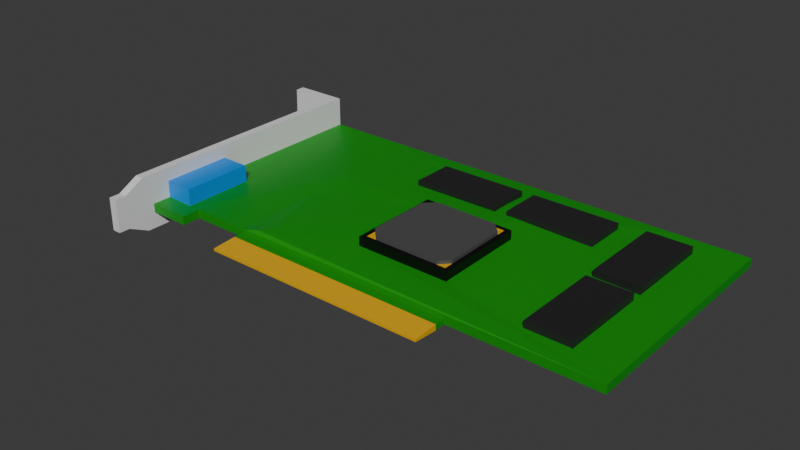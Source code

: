 # Source: deforce4_mx_420.blend  (saved by Blender 4.3.34; exported with 4.5.12 LTS)
import bpy
from mathutils import Matrix  # noqa: F401  (used for matrix-valued properties, if any)

bpy.ops.wm.read_factory_settings(use_empty=True)
scene = bpy.context.scene
scene.name = 'Scene'

# ---- collections
col_collection = bpy.data.collections.new('Collection'); scene.collection.children.link(col_collection)

# ---- materials (node trees are filled in below, after node groups)
mat_material = bpy.data.materials.new('Material')
mat_material_001 = bpy.data.materials.new('Material.001')
mat_material_002 = bpy.data.materials.new('Material.002')
mat_material_013 = bpy.data.materials.new('Material.013')
mat_material_014 = bpy.data.materials.new('Material.014')
mat_material_003 = bpy.data.materials.new('Material.003')
mat_material_006 = bpy.data.materials.new('Material.006')
mat_material_007 = bpy.data.materials.new('Material.007')
mat_material_008 = bpy.data.materials.new('Material.008')
mat_material_009 = bpy.data.materials.new('Material.009')
mat_material_010 = bpy.data.materials.new('Material.010')
mat_material_011 = bpy.data.materials.new('Material.011')

# ---- material node trees
mat_material.use_nodes = True; mat_material.node_tree.nodes.clear()
_N = mat_material.node_tree.nodes; _L = mat_material.node_tree.links
n0 = _N.new('ShaderNodeBsdfPrincipled'); n0.name = 'Principled BSDF'; n0.location = (10, 300)
n0.inputs[0].default_value = (0.0, 0.2842, 0.004026, 1.0)
n1 = _N.new('ShaderNodeOutputMaterial'); n1.name = 'Material Output'; n1.location = (300, 300)
_L.new(n0.outputs[0], n1.inputs[0])
n1.is_active_output = True
mat_material_001.use_nodes = True; mat_material_001.node_tree.nodes.clear()
_N = mat_material_001.node_tree.nodes; _L = mat_material_001.node_tree.links
n0 = _N.new('ShaderNodeBsdfPrincipled'); n0.name = 'Principled BSDF'; n0.location = (10, 300)
n1 = _N.new('ShaderNodeOutputMaterial'); n1.name = 'Material Output'; n1.location = (300, 300)
_L.new(n0.outputs[0], n1.inputs[0])
n1.is_active_output = True
mat_material_002.use_nodes = True; mat_material_002.node_tree.nodes.clear()
_N = mat_material_002.node_tree.nodes; _L = mat_material_002.node_tree.links
n0 = _N.new('ShaderNodeBsdfPrincipled'); n0.name = 'Principled BSDF'; n0.location = (10, 300)
n0.inputs[0].default_value = (0.8004, 0.4288, 0.0, 1.0)
n1 = _N.new('ShaderNodeOutputMaterial'); n1.name = 'Material Output'; n1.location = (300, 300)
_L.new(n0.outputs[0], n1.inputs[0])
n1.is_active_output = True
mat_material_013.use_nodes = True; mat_material_013.node_tree.nodes.clear()
_N = mat_material_013.node_tree.nodes; _L = mat_material_013.node_tree.links
n0 = _N.new('ShaderNodeBsdfPrincipled'); n0.name = 'Principled BSDF'; n0.location = (10, 300)
n1 = _N.new('ShaderNodeOutputMaterial'); n1.name = 'Material Output'; n1.location = (300, 300)
_L.new(n0.outputs[0], n1.inputs[0])
n1.is_active_output = True
mat_material_014.use_nodes = True; mat_material_014.node_tree.nodes.clear()
_N = mat_material_014.node_tree.nodes; _L = mat_material_014.node_tree.links
n0 = _N.new('ShaderNodeBsdfPrincipled'); n0.name = 'Principled BSDF'; n0.location = (10, 300)
n0.inputs[0].default_value = (0.0, 0.0, 0.0, 1.0)
n1 = _N.new('ShaderNodeOutputMaterial'); n1.name = 'Material Output'; n1.location = (300, 300)
_L.new(n0.outputs[0], n1.inputs[0])
n1.is_active_output = True
mat_material_003.use_nodes = True; mat_material_003.node_tree.nodes.clear()
_N = mat_material_003.node_tree.nodes; _L = mat_material_003.node_tree.links
n0 = _N.new('ShaderNodeBsdfPrincipled'); n0.name = 'Principled BSDF'; n0.location = (10, 300)
n0.inputs[0].default_value = (0.8004, 0.5633, 0.3197, 1.0)
n1 = _N.new('ShaderNodeOutputMaterial'); n1.name = 'Material Output'; n1.location = (300, 300)
_L.new(n0.outputs[0], n1.inputs[0])
n1.is_active_output = True
mat_material_006.use_nodes = True; mat_material_006.node_tree.nodes.clear()
_N = mat_material_006.node_tree.nodes; _L = mat_material_006.node_tree.links
n0 = _N.new('ShaderNodeBsdfPrincipled'); n0.name = 'Principled BSDF'; n0.location = (10, 300)
n0.inputs[0].default_value = (0.0, 0.2587, 0.8004, 1.0)
n1 = _N.new('ShaderNodeOutputMaterial'); n1.name = 'Material Output'; n1.location = (300, 300)
_L.new(n0.outputs[0], n1.inputs[0])
n1.is_active_output = True
mat_material_007.use_nodes = True; mat_material_007.node_tree.nodes.clear()
_N = mat_material_007.node_tree.nodes; _L = mat_material_007.node_tree.links
n0 = _N.new('ShaderNodeBsdfPrincipled'); n0.name = 'Principled BSDF'; n0.location = (10, 300)
n0.inputs[0].default_value = (0.07513, 0.07513, 0.07513, 1.0)
n1 = _N.new('ShaderNodeOutputMaterial'); n1.name = 'Material Output'; n1.location = (300, 300)
_L.new(n0.outputs[0], n1.inputs[0])
n1.is_active_output = True
mat_material_008.use_nodes = True; mat_material_008.node_tree.nodes.clear()
_N = mat_material_008.node_tree.nodes; _L = mat_material_008.node_tree.links
n0 = _N.new('ShaderNodeBsdfPrincipled'); n0.name = 'Principled BSDF'; n0.location = (10, 300)
n0.inputs[0].default_value = (0.01723, 0.01723, 0.01723, 1.0)
n1 = _N.new('ShaderNodeOutputMaterial'); n1.name = 'Material Output'; n1.location = (300, 300)
_L.new(n0.outputs[0], n1.inputs[0])
n1.is_active_output = True
mat_material_009.use_nodes = True; mat_material_009.node_tree.nodes.clear()
_N = mat_material_009.node_tree.nodes; _L = mat_material_009.node_tree.links
n0 = _N.new('ShaderNodeBsdfPrincipled'); n0.name = 'Principled BSDF'; n0.location = (10, 300)
n0.inputs[0].default_value = (0.01723, 0.01723, 0.01723, 1.0)
n1 = _N.new('ShaderNodeOutputMaterial'); n1.name = 'Material Output'; n1.location = (300, 300)
_L.new(n0.outputs[0], n1.inputs[0])
n1.is_active_output = True
mat_material_010.use_nodes = True; mat_material_010.node_tree.nodes.clear()
_N = mat_material_010.node_tree.nodes; _L = mat_material_010.node_tree.links
n0 = _N.new('ShaderNodeBsdfPrincipled'); n0.name = 'Principled BSDF'; n0.location = (10, 300)
n0.inputs[0].default_value = (0.01723, 0.01723, 0.01723, 1.0)
n1 = _N.new('ShaderNodeOutputMaterial'); n1.name = 'Material Output'; n1.location = (300, 300)
_L.new(n0.outputs[0], n1.inputs[0])
n1.is_active_output = True
mat_material_011.use_nodes = True; mat_material_011.node_tree.nodes.clear()
_N = mat_material_011.node_tree.nodes; _L = mat_material_011.node_tree.links
n0 = _N.new('ShaderNodeBsdfPrincipled'); n0.name = 'Principled BSDF'; n0.location = (10, 300)
n0.inputs[0].default_value = (0.01723, 0.01723, 0.01723, 1.0)
n1 = _N.new('ShaderNodeOutputMaterial'); n1.name = 'Material Output'; n1.location = (300, 300)
_L.new(n0.outputs[0], n1.inputs[0])
n1.is_active_output = True

# ---- world
world_world = bpy.data.worlds.new('World'); scene.world = world_world
world_world.use_nodes = True; world_world.node_tree.nodes.clear()
_N = world_world.node_tree.nodes; _L = world_world.node_tree.links
n0 = _N.new('ShaderNodeOutputWorld'); n0.name = 'World Output'; n0.location = (300, 300)
n1 = _N.new('ShaderNodeBackground'); n1.name = 'Background'; n1.location = (10, 300)
n1.inputs[0].default_value = (0.05088, 0.05088, 0.05088, 1.0)
_L.new(n1.outputs[0], n0.inputs[0])
n0.is_active_output = True
world_world.color = (0.05088, 0.05088, 0.05088)
world_world.sun_shadow_jitter_overblur = 0.0

# ---- meshes
me_plane_001 = bpy.data.meshes.new('Plane.001')
me_plane_001.from_pydata([(-0.4758, -0.3104, 0.0), (0.1063, -0.3104, 0.0), (-0.4758, -0.3389, 0.0143), (0.1063, -0.3389, 0.0143), (-0.4758, 0.3038, 0.0), (0.2982, 0.3038, 0.0), (0.4772, -0.3104, 0.0), (0.4772, 0.3038, 0.0), (-0.6321, -0.3567, 0.0), (-0.6857, 0.3038, 0.0), (-0.4758, 0.3038, 0.0143), (-0.4758, -0.3104, 0.0143), (0.1063, -0.3104, 0.0143), (0.2982, 0.3038, 0.0143), (0.1063, -0.3389, 0.0), (-0.4758, -0.3389, 0.0), (0.4772, -0.3104, 0.0143), (0.4772, 0.3038, 0.0143), (-0.6857, 0.3038, 0.0143), (-0.6321, -0.3567, 0.0143), (-0.4758, 0.3038, 0.02229), (-0.4758, -0.3104, 0.02229), (0.2982, 0.3038, 0.02229), (0.4772, -0.3104, 0.02229), (0.4772, 0.3038, 0.02229), (-0.6857, 0.3038, 0.02229), (-0.6321, -0.3567, 0.02229), (-0.7622, 0.3038, 0.0), (-0.7622, -0.3476, 0.0), (-0.7622, 0.3038, 0.0143), (-0.7622, -0.3476, 0.0143), (-0.7622, 0.3038, 0.02229), (-0.7622, -0.3476, 0.02229), (-0.7393, -0.3567, 0.0), (-0.7393, 0.3038, 0.0), (-0.7393, 0.3038, 0.02229), (-0.7393, -0.3567, 0.02229), (-0.7393, -0.3567, 0.0143), (-0.7393, 0.3038, 0.0143), (-0.7622, 0.3038, 0.09895), (-0.7622, -0.3476, 0.09895), (-0.7393, 0.3038, 0.09895), (-0.7393, -0.3104, 0.09895), (-0.7622, 0.3038, -0.04123), (-0.7622, -0.3476, -0.04123), (-0.7393, -0.3104, -0.04123), (-0.7393, 0.3038, -0.04123), (-0.4758, -0.2857, 0.0), (0.2982, -0.2857, 0.0), (0.4772, -0.2857, 0.0), (-0.6857, -0.2857, 0.0), (0.4772, -0.2857, 0.0143), (-0.7622, -0.3229, 0.0), (-0.4758, 0.04439, 0.03012), (0.4772, -0.2857, 0.02229), (-0.6632, -0.3219, 0.02229), (-0.7622, -0.3229, 0.02229), (-0.7393, -0.2857, 0.0), (-0.7393, -0.3219, 0.02229), (-0.7622, -0.3229, 0.09895), (-0.7393, -0.2857, 0.09895), (-0.7622, -0.3229, -0.04123), (-0.7393, -0.2857, -0.04123), (0.1063, -0.4021, 0.01026), (-0.4758, -0.4021, 0.01026), (0.1063, -0.4021, 0.004043), (-0.4758, -0.4021, 0.004043), (0.2982, 0.2614, 0.0), (0.4772, 0.2614, 0.0), (0.4772, 0.2614, 0.0143), (0.4772, 0.2614, 0.02229), (-0.7393, 0.2614, 0.0), (-0.7393, 0.2614, -0.04123), (-0.4758, 0.2614, 0.0), (-0.6857, 0.2614, 0.0), (-0.7622, 0.2786, 0.0), (-0.6632, -0.1256, 0.02229), (-0.7622, 0.2786, 0.02229), (-0.7393, -0.1256, 0.02229), (-0.7622, 0.2786, 0.09895), (-0.7393, 0.2614, 0.09895), (-0.7622, 0.2786, -0.04123), (-0.01094, 0.09082, 0.03076), (0.3765, 0.003291, 0.1051), (-0.2084, -0.04306, 0.03163), (-0.2094, 0.03029, 0.03163), (-0.4362, -0.3035, 0.03076), (-0.2089, -0.1458, 0.03163), (-0.02497, 0.1513, 0.03076), (-0.4186, -0.2668, 0.03076), (-0.1373, 0.03029, 0.03163), (-0.4758, -0.06987, 0.02833), (-0.4758, -0.3104, 0.0143), (-0.7622, -0.4342, -0.01461), (-0.7622, -0.4524, 0.03998), (-0.7622, -0.4342, 0.07048), (-0.7393, -0.4342, -0.01461), (-0.7393, -0.4342, 0.07048), (-0.7393, -0.4524, 0.03998), (-0.7622, -0.3815, 0.09895), (-0.7393, -0.3815, 0.09895), (-0.7393, -0.3792, -0.04123), (-0.7622, -0.3792, -0.04123), (-0.8816, 0.3038, 0.0), (-0.8816, 0.3038, 0.0143), (-0.8816, 0.3038, 0.02229), (-0.8802, 0.3038, 0.09895), (-0.8816, 0.3038, -0.04123), (-0.8816, 0.2786, 0.0), (-0.8816, 0.2786, 0.02229), (-0.8802, 0.2786, 0.09895), (-0.8816, 0.2786, -0.04123), (-0.4758, 0.1378, 0.02583), (-0.7622, -0.4623, -0.01461), (-0.7622, -0.4623, 0.03998), (-0.7622, -0.4623, 0.07048), (-0.7393, -0.4623, -0.01461), (-0.7393, -0.4623, 0.07048), (-0.7393, -0.4623, 0.03998), (-0.7622, -0.3833, 0.04705), (-0.7622, -0.3815, -0.007316), (-0.7622, -0.3827, 0.02737), (-0.7393, -0.3815, -0.007316), (-0.7393, -0.3833, 0.04705), (-0.7393, -0.3827, 0.02737), (-0.7393, -0.09961, 0.02229), (-0.6632, -0.1002, 0.02229), (-0.6632, -0.3087, 0.02229), (-0.7393, -0.3074, 0.02229), (-0.6632, -0.1256, 0.06498), (-0.7393, -0.1256, 0.06498), (-0.6632, -0.3087, 0.06498), (-0.7393, -0.3074, 0.06498), (-0.7622, -0.1444, 0.0), (-0.7622, -0.1446, 0.06319), (-0.7622, -0.08806, 0.09895), (-0.7622, -0.08699, -0.04123), (-0.7622, -0.2911, 0.0), (-0.7622, -0.2908, 0.06319), (-0.7622, -0.238, -0.04123), (-0.7622, -0.2362, 0.09895), (-0.7622, -0.2991, 0.0), (-0.7622, -0.3124, 0.09895), (-0.7622, -0.2984, 0.06478), (-0.7622, -0.3166, -0.04123), (-0.7622, -0.307, 0.0), (-0.7622, -0.3059, 0.06478), (-0.7622, -0.3253, -0.04123), (-0.7622, -0.3184, 0.09895), (-0.7464, -0.1446, 0.06319), (-0.7464, -0.1444, 0.0), (-0.7464, -0.2911, 0.0), (-0.7464, -0.2908, 0.06319), (-0.7464, -0.1655, 0.05616), (-0.7464, -0.1739, 0.007038), (-0.7464, -0.2635, 0.007038), (-0.7464, -0.2718, 0.05616), (-0.7824, -0.1655, 0.05616), (-0.7824, -0.1739, 0.007038), (-0.7824, -0.2635, 0.007038), (-0.7824, -0.2718, 0.05616), (0.1106, -0.3104, 0.0), (0.1115, -0.3104, 0.0143), (0.1482, -0.3104, 0.0), (0.1486, -0.3104, 0.0143), (-0.6319, -0.3104, 0.0143), (-0.6319, -0.3104, 0.0), (-0.6319, -0.3104, 0.02229), (0.4021, -0.05288, 0.02229), (0.03121, -0.2092, 0.02637), (0.02996, 0.03029, 0.02872), (-0.2087, -0.2122, 0.03078), (-0.1292, -0.3104, 0.02229), (-0.1292, -0.3104, 0.0143), (-0.2087, -0.1651, 0.05428), (0.03034, 0.03009, 0.05161), (0.02601, 0.03009, 0.05192), (0.0316, -0.2094, 0.04926), (-0.2084, -0.2124, 0.05366), (-0.2091, -0.1649, 0.03139), (-0.1369, 0.03009, 0.05452), (0.02563, 0.03029, 0.02904), (-0.1553, 0.03009, 0.05452), (-0.209, 0.03009, 0.05452), (-0.1557, 0.03029, 0.03163), (-0.208, -0.04326, 0.05452), (-0.2085, -0.146, 0.05452), (-0.1965, -0.1401, 0.0544), (-0.1966, -0.1573, 0.05418), (-0.1969, 0.01838, 0.0544), (-0.1486, 0.01838, 0.0544), (-0.1963, -0.1999, 0.05363), (-0.132, 0.01838, 0.0544), (0.01456, 0.01838, 0.05207), (0.01846, 0.01838, 0.05178), (0.01959, -0.1971, 0.04966), (-0.196, -0.04762, 0.0544), (-0.1966, -0.006888, 0.0544), (-0.1707, 0.01838, 0.0544), (0.0186, -0.006888, 0.05154), (-0.007535, 0.01838, 0.05242), (-0.1707, -0.1995, 0.05316), (-0.1965, -0.1728, 0.05398), (0.01947, -0.1728, 0.0499), (-0.004019, -0.1974, 0.0501), (-0.1963, -0.1402, 0.06328), (-0.1964, -0.1574, 0.06306), (-0.1705, 0.01829, 0.06328), (-0.1484, 0.01829, 0.06328), (-0.1318, 0.01829, 0.06328), (-0.1958, -0.04772, 0.06328), (-0.1964, -0.00698, 0.06328), (-0.1705, -0.00698, 0.06294), (0.01876, -0.00698, 0.06041), (-0.007367, 0.01829, 0.0613), (-0.1705, -0.1729, 0.06216), (-0.1705, -0.1996, 0.06204), (-0.1963, -0.1729, 0.06286), (0.01963, -0.1729, 0.05878), (-0.003851, -0.1975, 0.05898)], [], [(1, 12, 3, 14), (73, 4, 5, 67), (48, 49, 6, 163, 161, 1), (73, 74, 9, 4), (12, 173, 92, 11, 2, 3), (19, 165, 167, 26), (13, 10, 20, 22), (17, 13, 22, 24), (4, 9, 18, 10), (11, 0, 15, 2), (1, 161, 162, 12), (0, 1, 14, 15), (68, 7, 17, 69), (14, 3, 63, 65), (8, 166, 165, 19), (3, 2, 64, 63), (7, 5, 13, 17), (53, 91, 21, 89, 85), (69, 17, 24, 70), (10, 18, 25, 20), (112, 20, 25, 76, 127, 126, 55, 167, 21, 91, 53), (81, 75, 108, 111), (25, 18, 38, 35), (8, 19, 37, 33), (18, 9, 34, 38), (19, 26, 36, 37), (50, 8, 33, 57), (76, 25, 35, 78), (80, 41, 39, 79), (78, 35, 41, 80), (44, 45, 101, 102), (62, 45, 44, 61), (42, 40, 99, 100), (57, 33, 45, 62), (33, 37, 124, 122), (29, 31, 35, 38, 34, 27), (46, 43, 27, 34), (41, 35, 31, 39), (71, 57, 62, 72), (72, 62, 61, 147, 144, 139, 136, 81), (36, 58, 60, 42), (42, 60, 59, 40), (26, 55, 58, 36), (74, 50, 57, 71), (77, 134, 135, 79), (16, 51, 54, 23), (6, 49, 51, 16), (75, 133, 134, 77), (0, 166, 8, 50, 47), (67, 68, 49, 48), (0, 47, 48, 1), (30, 32, 40, 59, 56, 52, 61, 44, 28), (2, 15, 66, 64), (15, 14, 65, 66), (66, 65, 63, 64), (4, 10, 13, 5), (5, 7, 68, 67), (77, 79, 110, 109), (27, 43, 107, 103), (9, 74, 71, 34), (46, 72, 81, 43), (34, 71, 72, 46), (58, 125, 128, 78, 80, 60), (60, 80, 79, 135, 140, 142, 148, 59), (52, 145, 147, 61), (51, 69, 70, 54), (49, 68, 69, 51), (47, 50, 74, 73), (47, 73, 67, 48), (84, 85, 89, 86, 87), (85, 184, 90, 82, 88, 20, 112, 53), (95, 97, 100, 99), (96, 93, 102, 101), (97, 95, 115, 117), (36, 42, 100, 123), (45, 33, 122, 101), (37, 36, 123, 124), (108, 103, 107, 111), (103, 108, 109, 105, 104), (105, 109, 110, 106), (31, 29, 104, 105), (29, 27, 103, 104), (79, 39, 106, 110), (75, 77, 109, 108), (43, 81, 111, 107), (39, 31, 105, 106), (118, 117, 115, 114, 113, 116), (95, 94, 114, 115), (96, 98, 118, 116), (93, 96, 116, 113), (94, 93, 113, 114), (98, 97, 117, 118), (120, 102, 93), (99, 119, 95), (121, 120, 93, 94), (119, 121, 94, 95), (124, 123, 97, 98), (101, 122, 96), (122, 124, 98, 96), (123, 100, 97), (55, 126, 127, 128, 125, 58), (127, 76, 129, 131), (132, 131, 129, 130), (78, 128, 132, 130), (76, 78, 130, 129), (128, 127, 131, 132), (135, 134, 138, 140), (136, 133, 75, 81), (139, 137, 133, 136), (140, 138, 143, 142), (144, 141, 137, 139), (142, 143, 146, 148), (137, 138, 152, 151), (147, 145, 141, 144), (148, 146, 56, 59), (146, 145, 52, 56), (149, 150, 154, 153), (138, 134, 149, 152), (134, 133, 150, 149), (133, 137, 151, 150), (154, 155, 159, 158), (155, 156, 160, 159), (151, 152, 156, 155), (150, 151, 155, 154), (152, 149, 153, 156), (157, 158, 159, 160), (156, 153, 157, 160), (153, 154, 158, 157), (164, 163, 6, 16), (161, 163, 164, 162), (28, 44, 102, 120, 121, 119, 99, 40, 32, 30), (70, 24, 22, 168, 23, 54), (11, 92, 173, 172, 21), (167, 165, 11, 21), (165, 166, 0, 11), (167, 55, 26), (170, 181, 176, 175), (90, 181, 170, 82), (170, 169, 23, 168), (172, 173, 12, 162, 164, 16, 23), (171, 179, 87, 86), (84, 87, 186, 185), (87, 179, 174, 186), (176, 180, 192, 200, 193), (184, 85, 183, 182), (179, 171, 178, 174), (90, 184, 182, 180), (85, 84, 185, 183), (171, 169, 177, 178), (181, 90, 180, 176), (169, 170, 175, 177), (82, 170, 168, 22, 88), (20, 88, 22), (21, 172, 23, 169, 171, 86, 89), (141, 145, 146, 143, 138, 137), (204, 203, 218, 219), (183, 185, 196, 197, 189), (178, 177, 195, 204, 201, 191), (182, 183, 189, 198, 190), (177, 175, 194, 199, 203, 195), (180, 182, 190, 192), (174, 178, 191, 202, 188), (185, 186, 187, 196), (175, 176, 193, 194), (186, 174, 188, 187), (205, 206, 217, 215, 212, 211, 210), (197, 198, 189), (192, 190, 208, 209), (200, 199, 194, 193), (201, 204, 219, 216), (187, 188, 206, 205), (201, 202, 191), (198, 197, 211, 207), (203, 204, 195), (197, 196, 210, 211), (211, 212, 207), (212, 215, 218, 213), (207, 212, 213, 214, 209, 208), (215, 217, 216), (219, 218, 215, 216), (190, 198, 207, 208), (188, 202, 217, 206), (196, 187, 205, 210), (202, 201, 216, 217), (200, 192, 209, 214), (199, 200, 214, 213), (203, 199, 213, 218)])
me_plane_001.polygons.foreach_set('material_index', [0, 0, 0, 0, 0, 0, 0, 0, 0, 0, 0, 0, 0, 2, 0, 2, 0, 0, 0, 0, 0, 1, 0, 0, 0, 0, 0, 0, 1, 1, 1, 1, 1, 1, 1, 1, 1, 1, 1, 1, 1, 1, 0, 0, 1, 0, 0, 1, 0, 0, 0, 1, 2, 2, 2, 0, 0, 1, 1, 0, 1, 1, 1, 1, 1, 0, 0, 0, 0, 0, 0, 1, 1, 1, 1, 1, 1, 1, 1, 1, 1, 1, 1, 1, 1, 1, 1, 1, 1, 1, 1, 1, 1, 1, 1, 1, 1, 1, 1, 1, 0, 6, 6, 1, 6, 6, 1, 1, 1, 1, 1, 1, 1, 1, 1, 1, 4, 1, 1, 1, 3, 3, 4, 4, 4, 6, 3, 3, 0, 0, 1, 0, 0, 0, 0, 0, 4, 0, 0, 0, 0, 4, 4, 4, 4, 4, 4, 4, 4, 4, 4, 0, 0, 0, 1, 7, 4, 4, 4, 4, 4, 4, 4, 4, 4, 7, 2, 7, 2, 7, 7, 2, 7, 2, 7, 7, 7, 7, 7, 7, 7, 7, 7, 7, 7, 7, 7])
_uv = me_plane_001.uv_layers.new(name='UVMap')
_uv.uv.foreach_set('vector', [1.0, 0.0, 1.0, 0.0, 1.0, 0.0, 1.0, 0.0, 0.0, 0.7247, 0.0, 0.7775, 1.0, 0.7775, 1.0, 0.7247, 1.0, 0.04323, 1.0, 0.04323, 1.0, 0.0, 1.0, 0.0, 1.0, 0.0, 1.0, 0.0, 0.0, 0.7247, 0.0, 0.7247, 0.0, 0.7775, 0.0, 0.7775, 1.0, 0.0, 0.6457, 0.0, 0.0, 0.0, 0.0, 0.0, 0.0, 0.0, 1.0, 0.0, 0.0, 0.0, 0.0, 0.0, 0.0, 0.0, 0.0, 0.0, 1.0, 0.7775, 0.0, 0.7775, 0.0, 0.7775, 1.0, 0.7775, 1.0, 0.7775, 1.0, 0.7775, 1.0, 0.7775, 1.0, 0.7775, 0.0, 0.7775, 0.0, 0.7775, 0.0, 0.7775, 0.0, 0.7775, 0.0, 0.0, 0.0, 0.0, 0.0, 0.0, 0.0, 0.0, 1.0, 0.0, 1.0, 0.0, 1.0, 0.0, 1.0, 0.0, 0.0, 0.0, 1.0, 0.0, 1.0, 0.0, 0.0, 0.0, 1.0, 0.7247, 1.0, 0.7775, 1.0, 0.7775, 1.0, 0.7247, 1.0, 0.0, 1.0, 0.0, 1.0, 0.0, 1.0, 0.0, 0.0, 0.0, 0.0, 0.0, 0.0, 0.0, 0.0, 0.0, 1.0, 0.0, 0.0, 0.0, 0.0, 0.0, 1.0, 0.0, 1.0, 0.7775, 1.0, 0.7775, 1.0, 0.7775, 1.0, 0.7775, 0.07066, 0.3548, 0.05583, 0.1781, 0.0, 0.0, 0.1488, 0.1539, 0.1488, 0.3167, 1.0, 0.7247, 1.0, 0.7775, 1.0, 0.7775, 1.0, 0.7247, 0.0, 0.7775, 0.0, 0.7775, 0.0, 0.7775, 0.0, 0.7775, 0.05466, 0.5292, 0.0, 0.7775, 0.0, 0.7775, 0.0, 0.7247, 0.0, 0.4967, 0.0, 0.2466, 0.0, 0.04323, 0.0, 0.0, 0.0, 0.0, 0.05583, 0.1781, 0.07066, 0.3548, 0.0, 0.7247, 0.0, 0.7247, 0.0, 0.7247, 0.0, 0.7247, 0.0, 0.7775, 0.0, 0.7775, 0.0, 0.7775, 0.0, 0.7775, 0.0, 0.0, 0.0, 0.0, 0.0, 0.0, 0.0, 0.0, 0.0, 0.7775, 0.0, 0.7775, 0.0, 0.7775, 0.0, 0.7775, 0.0, 0.0, 0.0, 0.0, 0.0, 0.0, 0.0, 0.0, 0.0, 0.04323, 0.0, 0.0, 0.0, 0.0, 0.0, 0.04323, 0.0, 0.7247, 0.0, 0.7775, 0.0, 0.7775, 0.0, 0.7247, 0.0, 0.7247, 0.0, 0.7775, 0.0, 0.7775, 0.0, 0.7247, 0.0, 0.7247, 0.0, 0.7775, 0.0, 0.7775, 0.0, 0.7247, 0.0, 0.0, 0.0, 0.0, 0.0, 0.0, 0.0, 0.0, 0.0, 0.04323, 0.0, 0.0, 0.0, 0.0, 0.0, 0.04323, 0.0, 0.0, 0.0, 0.0, 0.0, 0.0, 0.0, 0.0, 0.0, 0.04323, 0.0, 0.0, 0.0, 0.0, 0.0, 0.04323, 0.0, 0.0, 0.0, 0.0, 0.0, 0.0, 0.0, 0.0, 0.0, 0.7775, 0.0, 0.7775, 0.0, 0.7775, 0.0, 0.7775, 0.0, 0.7775, 0.0, 0.7775, 0.0, 0.7775, 0.0, 0.7775, 0.0, 0.7775, 0.0, 0.7775, 0.0, 0.7775, 0.0, 0.7775, 0.0, 0.7775, 0.0, 0.7775, 0.0, 0.7247, 0.0, 0.04323, 0.0, 0.04323, 0.0, 0.7247, 0.0, 0.7247, 0.0, 0.04323, 0.0, 0.04323, 0.0, 0.06936, 0.0, 0.2873, 0.0, 0.4761, 0.0, 0.6584, 0.0, 0.7247, 0.0, 0.0, 0.0, 0.04323, 0.0, 0.04323, 0.0, 0.0, 0.0, 0.0, 0.0, 0.04323, 0.0, 0.04323, 0.0, 0.0, 0.0, 0.0, 0.0, 0.04323, 0.0, 0.04323, 0.0, 0.0, 0.0, 0.7247, 0.0, 0.04323, 0.0, 0.04323, 0.0, 0.7247, 0.0, 0.7247, 0.0, 0.6578, 0.0, 0.6571, 0.0, 0.7247, 1.0, 0.0, 1.0, 0.04323, 1.0, 0.04323, 1.0, 0.0, 1.0, 0.0, 1.0, 0.04323, 1.0, 0.04323, 1.0, 0.0, 0.0, 0.7247, 0.0, 0.658, 0.0, 0.6578, 0.0, 0.7247, 0.0, 0.0, 0.0, 0.0, 0.0, 0.0, 0.0, 0.04323, 0.0, 0.04323, 1.0, 0.7247, 1.0, 0.7247, 1.0, 0.04323, 1.0, 0.04323, 0.0, 0.0, 0.0, 0.04323, 1.0, 0.04323, 1.0, 0.0, 0.0, 0.0, 0.0, 0.0, 0.0, 0.0, 0.0, 0.04323, 0.0, 0.04323, 0.0, 0.04323, 0.0, 0.04323, 0.0, 0.0, 0.0, 0.0, 0.0, 0.0, 0.0, 0.0, 0.0, 0.0, 0.0, 0.0, 0.0, 0.0, 1.0, 0.0, 1.0, 0.0, 0.0, 0.0, 0.0, 0.0, 1.0, 0.0, 1.0, 0.0, 0.0, 0.0, 0.0, 0.7775, 0.0, 0.7775, 1.0, 0.7775, 1.0, 0.7775, 1.0, 0.7775, 1.0, 0.7775, 1.0, 0.7247, 1.0, 0.7247, 0.0, 0.7247, 0.0, 0.7247, 0.0, 0.7247, 0.0, 0.7247, 0.0, 0.7775, 0.0, 0.7775, 0.0, 0.7775, 0.0, 0.7775, 0.0, 0.7775, 0.0, 0.7247, 0.0, 0.7247, 0.0, 0.7775, 0.0, 0.7775, 0.0, 0.7247, 0.0, 0.7247, 0.0, 0.7775, 0.0, 0.7775, 0.0, 0.7247, 0.0, 0.7247, 0.0, 0.7775, 0.0, 0.04323, 0.0, 0.2473, 0.0, 0.4983, 0.0, 0.7247, 0.0, 0.7247, 0.0, 0.04323, 0.0, 0.04323, 0.0, 0.7247, 0.0, 0.7247, 0.0, 0.6571, 0.0, 0.4782, 0.0, 0.2924, 0.0, 0.07772, 0.0, 0.04323, 0.0, 0.04323, 0.0, 0.07182, 0.0, 0.06936, 0.0, 0.04323, 1.0, 0.04323, 1.0, 0.7247, 1.0, 0.7247, 1.0, 0.04323, 1.0, 0.04323, 1.0, 0.7247, 1.0, 0.7247, 1.0, 0.04323, 0.0, 0.04323, 0.0, 0.04323, 0.0, 0.7247, 0.0, 0.7247, 0.0, 0.04323, 0.0, 0.7247, 1.0, 0.7247, 1.0, 0.04323, 0.1869, 0.2118, 0.1488, 0.3167, 0.1488, 0.1539, 0.201, 0.1871, 0.234, 0.2215, 0.1488, 0.3167, 0.2474, 0.2838, 0.2649, 0.278, 0.2649, 0.2822, 0.2649, 0.3936, 0.0, 0.7775, 0.05466, 0.5292, 0.07066, 0.3548, 0.0, 0.0, 0.0, 0.0, 0.0, 0.0, 0.0, 0.0, 0.0, 0.0, 0.0, 0.0, 0.0, 0.0, 0.0, 0.0, 0.0, 0.0, 0.0, 0.0, 0.0, 0.0, 0.0, 0.0, 0.0, 0.0, 0.0, 0.0, 0.0, 0.0, 0.0, 0.0, 0.0, 0.0, 0.0, 0.0, 0.0, 0.0, 0.0, 0.0, 0.0, 0.0, 0.0, 0.0, 0.0, 0.0, 0.0, 0.0, 0.0, 0.7247, 0.0, 0.7775, 0.0, 0.7775, 0.0, 0.7247, 0.0, 0.7775, 0.0, 0.7247, 0.0, 0.7247, 0.0, 0.7775, 0.0, 0.7775, 0.0, 0.7775, 0.0, 0.7247, 0.0, 0.7247, 0.0, 0.7775, 0.0, 0.7775, 0.0, 0.7775, 0.0, 0.7775, 0.0, 0.7775, 0.0, 0.7775, 0.0, 0.7775, 0.0, 0.7775, 0.0, 0.7775, 0.0, 0.7247, 0.0, 0.7775, 0.0, 0.7775, 0.0, 0.7247, 0.0, 0.7247, 0.0, 0.7247, 0.0, 0.7247, 0.0, 0.7247, 0.0, 0.7775, 0.0, 0.7247, 0.0, 0.7247, 0.0, 0.7775, 0.0, 0.7775, 0.0, 0.7775, 0.0, 0.7775, 0.0, 0.7775, 0.0, 0.0, 0.0, 0.0, 0.0, 0.0, 0.0, 0.0, 0.0, 0.0, 0.0, 0.0, 0.0, 0.0, 0.0, 0.0, 0.0, 0.0, 0.0, 0.0, 0.0, 0.0, 0.0, 0.0, 0.0, 0.0, 0.0, 0.0, 0.0, 0.0, 0.0, 0.0, 0.0, 0.0, 0.0, 0.0, 0.0, 0.0, 0.0, 0.0, 0.0, 0.0, 0.0, 0.0, 0.0, 0.0, 0.0, 0.0, 0.0, 0.0, 0.0, 0.0, 0.0, 0.0, 0.0, 0.0, 0.0, 0.0, 0.0, 0.0, 0.0, 0.0, 0.0, 0.0, 0.0, 0.0, 0.0, 0.0, 0.0, 0.0, 0.0, 0.0, 0.0, 0.0, 0.0, 0.0, 0.0, 0.0, 0.0, 0.0, 0.0, 0.0, 0.0, 0.0, 0.0, 0.0, 0.0, 0.0, 0.0, 0.0, 0.0, 0.0, 0.0, 0.0, 0.0, 0.0, 0.0, 0.0, 0.0, 0.0, 0.0, 0.0, 0.0, 0.0, 0.0, 0.0, 0.0, 0.0, 0.0, 0.04323, 0.0, 0.2466, 0.0, 0.4967, 0.0, 0.4983, 0.0, 0.2473, 0.0, 0.04323, 0.0, 0.4967, 0.0, 0.7247, 0.0, 0.7247, 0.0, 0.4967, 0.0, 0.4983, 0.0, 0.4967, 0.0, 0.7247, 0.0, 0.7247, 0.0, 0.7247, 0.0, 0.4983, 0.0, 0.4983, 0.0, 0.7247, 0.0, 0.7247, 0.0, 0.7247, 0.0, 0.7247, 0.0, 0.7247, 0.0, 0.4983, 0.0, 0.4967, 0.0, 0.4967, 0.0, 0.4983, 0.0, 0.6571, 0.0, 0.6578, 0.0, 0.477, 0.0, 0.4782, 0.0, 0.6584, 0.0, 0.658, 0.0, 0.7247, 0.0, 0.7247, 0.0, 0.4761, 0.0, 0.4767, 0.0, 0.658, 0.0, 0.6584, 0.0, 0.4782, 0.0, 0.477, 0.0, 0.2896, 0.0, 0.2924, 0.0, 0.2873, 0.0, 0.2888, 0.0, 0.4767, 0.0, 0.4761, 0.0, 0.2924, 0.0, 0.2896, 0.0, 0.07315, 0.0, 0.07772, 0.0, 0.4767, 0.0, 0.477, 0.0, 0.477, 0.0, 0.4767, 0.0, 0.06936, 0.0, 0.07182, 0.0, 0.2888, 0.0, 0.2873, 0.0, 0.07772, 0.0, 0.07315, 0.0, 0.04323, 0.0, 0.04323, 0.0, 0.07315, 0.0, 0.07182, 0.0, 0.04323, 0.0, 0.04323, 0.0, 0.6578, 0.0, 0.658, 0.0, 0.658, 0.0, 0.6578, 0.0, 0.477, 0.0, 0.6578, 0.0, 0.6578, 0.0, 0.477, 0.0, 0.6578, 0.0, 0.658, 0.0, 0.658, 0.0, 0.6578, 0.0, 0.658, 0.0, 0.4767, 0.0, 0.4767, 0.0, 0.658, 0.0, 0.658, 0.0, 0.4767, 0.0, 0.4767, 0.0, 0.658, 0.0, 0.4767, 0.0, 0.477, 0.0, 0.477, 0.0, 0.4767, 0.0, 0.4767, 0.0, 0.477, 0.0, 0.477, 0.0, 0.4767, 0.0, 0.658, 0.0, 0.4767, 0.0, 0.4767, 0.0, 0.658, 0.0, 0.477, 0.0, 0.6578, 0.0, 0.6578, 0.0, 0.477, 0.0, 0.6578, 0.0, 0.658, 0.0, 0.4767, 0.0, 0.477, 0.0, 0.477, 0.0, 0.6578, 0.0, 0.6578, 0.0, 0.477, 0.0, 0.6578, 0.0, 0.658, 0.0, 0.658, 0.0, 0.6578, 1.0, 0.0, 1.0, 0.0, 1.0, 0.0, 1.0, 0.0, 1.0, 0.0, 1.0, 0.0, 1.0, 0.0, 1.0, 0.0, 0.0, 0.0, 0.0, 0.0, 0.0, 0.0, 0.0, 0.0, 0.0, 0.0, 0.0, 0.0, 0.0, 0.0, 0.0, 0.0, 0.0, 0.0, 0.0, 0.0, 1.0, 0.7247, 1.0, 0.7775, 1.0, 0.7775, 1.0, 0.326, 1.0, 0.0, 1.0, 0.04323, 0.0, 0.0, 0.0, 0.0, 0.6457, 0.0, 0.3637, 0.0, 0.0, 0.0, 0.0, 0.0, 0.0, 0.0, 0.0, 0.0, 0.0, 0.0, 0.0, 0.0, 0.0, 0.0, 0.0, 0.0, 0.0, 0.0, 0.0, 0.0, 0.0, 0.04323, 0.0, 0.0, 0.5147, 0.2943, 0.4879, 0.2925, 0.4879, 0.2925, 0.5147, 0.2943, 0.2649, 0.278, 0.4879, 0.2925, 0.5147, 0.2943, 0.2649, 0.2822, 0.5147, 0.2943, 0.6923, 0.07206, 1.0, 0.0, 1.0, 0.326, 0.3637, 0.0, 0.6457, 0.0, 1.0, 0.0, 1.0, 0.0, 1.0, 0.0, 1.0, 0.0, 1.0, 0.0, 0.2811, 0.1684, 0.2476, 0.2062, 0.234, 0.2215, 0.201, 0.1871, 0.1869, 0.2118, 0.234, 0.2215, 0.234, 0.2215, 0.1869, 0.2118, 0.234, 0.2215, 0.2476, 0.2062, 0.2476, 0.2062, 0.234, 0.2215, 0.4879, 0.2925, 0.2649, 0.278, 0.2649, 0.278, 0.4543, 0.2904, 0.4879, 0.2925, 0.2474, 0.2838, 0.1488, 0.3167, 0.1488, 0.3167, 0.2474, 0.2838, 0.2476, 0.2062, 0.2811, 0.1684, 0.2811, 0.1684, 0.2476, 0.2062, 0.2649, 0.278, 0.2474, 0.2838, 0.2474, 0.2838, 0.2649, 0.278, 0.1488, 0.3167, 0.1869, 0.2118, 0.1869, 0.2118, 0.1488, 0.3167, 0.2811, 0.1684, 0.6923, 0.07206, 0.6923, 0.07206, 0.2811, 0.1684, 0.4879, 0.2925, 0.2649, 0.278, 0.2649, 0.278, 0.4879, 0.2925, 0.6923, 0.07206, 0.5147, 0.2943, 0.5147, 0.2943, 0.6923, 0.07206, 0.2649, 0.2822, 0.5147, 0.2943, 1.0, 0.326, 1.0, 0.7775, 0.2649, 0.3936, 0.0, 0.7775, 0.2649, 0.3936, 1.0, 0.7775, 0.0, 0.0, 0.3637, 0.0, 1.0, 0.0, 0.6923, 0.07206, 0.2811, 0.1684, 0.201, 0.1871, 0.1488, 0.1539, 0.0, 0.2888, 0.0, 0.07182, 0.0, 0.07315, 0.0, 0.2896, 0.0, 0.477, 0.0, 0.4767, 0.6474, 0.08259, 0.6723, 0.09713, 0.6723, 0.09713, 0.6474, 0.08259, 0.1488, 0.3167, 0.1869, 0.2118, 0.1869, 0.2118, 0.1634, 0.2765, 0.1488, 0.3167, 0.2811, 0.1684, 0.6923, 0.07206, 0.6923, 0.07206, 0.6474, 0.08259, 0.3299, 0.1569, 0.2811, 0.1684, 0.2474, 0.2838, 0.1488, 0.3167, 0.1488, 0.3167, 0.2023, 0.2988, 0.2474, 0.2838, 0.6923, 0.07206, 0.5147, 0.2943, 0.5147, 0.2943, 0.5356, 0.2682, 0.6723, 0.09713, 0.6923, 0.07206, 0.2649, 0.278, 0.2474, 0.2838, 0.2474, 0.2838, 0.2649, 0.278, 0.2476, 0.2062, 0.2811, 0.1684, 0.2811, 0.1684, 0.2598, 0.1924, 0.2476, 0.2062, 0.1869, 0.2118, 0.234, 0.2215, 0.234, 0.2215, 0.1869, 0.2118, 0.5147, 0.2943, 0.4879, 0.2925, 0.4879, 0.2925, 0.5147, 0.2943, 0.234, 0.2215, 0.2476, 0.2062, 0.2476, 0.2062, 0.234, 0.2215, 0.234, 0.2215, 0.2476, 0.2062, 0.2598, 0.1924, 0.313, 0.1734, 0.2082, 0.2755, 0.1634, 0.2765, 0.1869, 0.2118, 0.1634, 0.2765, 0.2023, 0.2988, 0.1488, 0.3167, 0.2649, 0.278, 0.2474, 0.2838, 0.2474, 0.2838, 0.2649, 0.278, 0.4543, 0.2904, 0.5356, 0.2682, 0.5147, 0.2943, 0.4879, 0.2925, 0.3299, 0.1569, 0.6474, 0.08259, 0.6474, 0.08259, 0.3299, 0.1569, 0.234, 0.2215, 0.2476, 0.2062, 0.2476, 0.2062, 0.234, 0.2215, 0.3299, 0.1569, 0.2598, 0.1924, 0.2811, 0.1684, 0.2023, 0.2988, 0.1634, 0.2765, 0.1634, 0.2765, 0.2023, 0.2988, 0.6723, 0.09713, 0.6474, 0.08259, 0.6923, 0.07206, 0.1634, 0.2765, 0.1869, 0.2118, 0.1869, 0.2118, 0.1634, 0.2765, 0.1634, 0.2765, 0.2082, 0.2755, 0.2023, 0.2988, 0.2082, 0.2755, 0.313, 0.1734, 0.6723, 0.09713, 0.5356, 0.2682, 0.2023, 0.2988, 0.2082, 0.2755, 0.5356, 0.2682, 0.4543, 0.2904, 0.2649, 0.278, 0.2474, 0.2838, 0.313, 0.1734, 0.2598, 0.1924, 0.3299, 0.1569, 0.6474, 0.08259, 0.6723, 0.09713, 0.313, 0.1734, 0.3299, 0.1569, 0.2474, 0.2838, 0.2023, 0.2988, 0.2023, 0.2988, 0.2474, 0.2838, 0.2476, 0.2062, 0.2598, 0.1924, 0.2598, 0.1924, 0.2476, 0.2062, 0.1869, 0.2118, 0.234, 0.2215, 0.234, 0.2215, 0.1869, 0.2118, 0.2598, 0.1924, 0.3299, 0.1569, 0.3299, 0.1569, 0.2598, 0.1924, 0.4543, 0.2904, 0.2649, 0.278, 0.2649, 0.278, 0.4543, 0.2904, 0.5356, 0.2682, 0.4543, 0.2904, 0.4543, 0.2904, 0.5356, 0.2682, 0.6723, 0.09713, 0.5356, 0.2682, 0.5356, 0.2682, 0.6723, 0.09713])
me_plane_001.materials.append(mat_material)
me_plane_001.materials.append(mat_material_001)
me_plane_001.materials.append(mat_material_002)
me_plane_001.materials.append(mat_material_013)
me_plane_001.materials.append(mat_material_014)
me_plane_001.materials.append(mat_material_003)
me_plane_001.materials.append(mat_material_006)
me_plane_001.materials.append(mat_material_007)
me_plane_001.update()
me_cube_002 = bpy.data.meshes.new('Cube.002')
me_cube_002.from_pydata([(-1.0, -1.0, -1.0), (-1.0, -1.0, -0.4396), (-1.0, 1.0, -1.0), (-1.0, 1.0, -0.4396), (1.0, -1.0, -1.0), (1.0, -1.0, -0.4396), (1.0, 1.0, -1.0), (1.0, 1.0, -0.4396)], [], [(0, 1, 3, 2), (2, 3, 7, 6), (6, 7, 5, 4), (4, 5, 1, 0), (2, 6, 4, 0), (7, 3, 1, 5)])
_uv = me_cube_002.uv_layers.new(name='UVMap')
_uv.uv.foreach_set('vector', [0.375, 0.0, 0.625, 0.0, 0.625, 0.25, 0.375, 0.25, 0.375, 0.25, 0.625, 0.25, 0.625, 0.5, 0.375, 0.5, 0.375, 0.5, 0.625, 0.5, 0.625, 0.75, 0.375, 0.75, 0.375, 0.75, 0.625, 0.75, 0.625, 1.0, 0.375, 1.0, 0.125, 0.5, 0.375, 0.5, 0.375, 0.75, 0.125, 0.75, 0.625, 0.5, 0.875, 0.5, 0.875, 0.75, 0.625, 0.75])
me_cube_002.materials.append(mat_material_008)
me_cube_002.update()
me_cube_008 = bpy.data.meshes.new('Cube.008')
me_cube_008.from_pydata([(-1.0, -1.0, -1.0), (-1.0, -1.0, -0.4396), (-1.0, 1.0, -1.0), (-1.0, 1.0, -0.4396), (1.0, -1.0, -1.0), (1.0, -1.0, -0.4396), (1.0, 1.0, -1.0), (1.0, 1.0, -0.4396)], [], [(0, 1, 3, 2), (2, 3, 7, 6), (6, 7, 5, 4), (4, 5, 1, 0), (2, 6, 4, 0), (7, 3, 1, 5)])
_uv = me_cube_008.uv_layers.new(name='UVMap')
_uv.uv.foreach_set('vector', [0.375, 0.0, 0.625, 0.0, 0.625, 0.25, 0.375, 0.25, 0.375, 0.25, 0.625, 0.25, 0.625, 0.5, 0.375, 0.5, 0.375, 0.5, 0.625, 0.5, 0.625, 0.75, 0.375, 0.75, 0.375, 0.75, 0.625, 0.75, 0.625, 1.0, 0.375, 1.0, 0.125, 0.5, 0.375, 0.5, 0.375, 0.75, 0.125, 0.75, 0.625, 0.5, 0.875, 0.5, 0.875, 0.75, 0.625, 0.75])
me_cube_008.materials.append(mat_material_009)
me_cube_008.update()
me_cube_009 = bpy.data.meshes.new('Cube.009')
me_cube_009.from_pydata([(-1.0, -1.0, -1.0), (-1.0, -1.0, -0.4396), (-1.0, 1.0, -1.0), (-1.0, 1.0, -0.4396), (1.0, -1.0, -1.0), (1.0, -1.0, -0.4396), (1.0, 1.0, -1.0), (1.0, 1.0, -0.4396)], [], [(0, 1, 3, 2), (2, 3, 7, 6), (6, 7, 5, 4), (4, 5, 1, 0), (2, 6, 4, 0), (7, 3, 1, 5)])
_uv = me_cube_009.uv_layers.new(name='UVMap')
_uv.uv.foreach_set('vector', [0.375, 0.0, 0.625, 0.0, 0.625, 0.25, 0.375, 0.25, 0.375, 0.25, 0.625, 0.25, 0.625, 0.5, 0.375, 0.5, 0.375, 0.5, 0.625, 0.5, 0.625, 0.75, 0.375, 0.75, 0.375, 0.75, 0.625, 0.75, 0.625, 1.0, 0.375, 1.0, 0.125, 0.5, 0.375, 0.5, 0.375, 0.75, 0.125, 0.75, 0.625, 0.5, 0.875, 0.5, 0.875, 0.75, 0.625, 0.75])
me_cube_009.materials.append(mat_material_010)
me_cube_009.update()
me_cube_010 = bpy.data.meshes.new('Cube.010')
me_cube_010.from_pydata([(-1.0, -1.0, -1.0), (-1.0, -1.0, -0.4396), (-1.0, 1.0, -1.0), (-1.0, 1.0, -0.4396), (1.0, -1.0, -1.0), (1.0, -1.0, -0.4396), (1.0, 1.0, -1.0), (1.0, 1.0, -0.4396)], [], [(0, 1, 3, 2), (2, 3, 7, 6), (6, 7, 5, 4), (4, 5, 1, 0), (2, 6, 4, 0), (7, 3, 1, 5)])
_uv = me_cube_010.uv_layers.new(name='UVMap')
_uv.uv.foreach_set('vector', [0.375, 0.0, 0.625, 0.0, 0.625, 0.25, 0.375, 0.25, 0.375, 0.25, 0.625, 0.25, 0.625, 0.5, 0.375, 0.5, 0.375, 0.5, 0.625, 0.5, 0.625, 0.75, 0.375, 0.75, 0.375, 0.75, 0.625, 0.75, 0.625, 1.0, 0.375, 1.0, 0.125, 0.5, 0.375, 0.5, 0.375, 0.75, 0.125, 0.75, 0.625, 0.5, 0.875, 0.5, 0.875, 0.75, 0.625, 0.75])
me_cube_010.materials.append(mat_material_011)
me_cube_010.update()

# ---- objects
ob_plane_001 = bpy.data.objects.new('Plane.001', me_plane_001)
ob_cube_002 = bpy.data.objects.new('Cube.002', me_cube_002)
ob_cube_001 = bpy.data.objects.new('Cube.001', me_cube_008)
ob_cube_003 = bpy.data.objects.new('Cube.003', me_cube_009)
ob_cube_004 = bpy.data.objects.new('Cube.004', me_cube_010)

# ---- transforms, parenting, visibility, modifiers, constraints
ob_plane_001.location = (0.0, 0.0, 0.0)
ob_cube_002.location = (-0.1944, 0.1771, 0.06239)
ob_cube_002.scale = (0.1156, 0.05699, 0.04841)
ob_cube_001.location = (0.06994, 0.1771, 0.06239)
ob_cube_001.scale = (0.1156, 0.05699, 0.04841)
ob_cube_003.location = (0.3111, 0.1236, 0.06239)
ob_cube_003.rotation_euler = (0.0, -0.0, -1.571)
ob_cube_003.scale = (0.1156, 0.05699, 0.04841)
ob_cube_004.location = (0.3111, -0.1364, 0.06239)
ob_cube_004.rotation_euler = (0.0, -0.0, -1.571)
ob_cube_004.scale = (0.1156, 0.05699, 0.04841)

# ---- collection membership
col_collection.objects.link(ob_plane_001)
col_collection.objects.link(ob_cube_002)
col_collection.objects.link(ob_cube_001)
col_collection.objects.link(ob_cube_003)
col_collection.objects.link(ob_cube_004)

# ---- scene / render settings (as saved in the file)
scene.frame_start = 1; scene.frame_end = 250; scene.frame_set(1)
scene.render.engine = 'BLENDER_EEVEE_NEXT'
bpy.context.view_layer.update()

# ---- added for rendering (the .blend has no active camera and no usable light): camera, sun
cam_auto = bpy.data.cameras.new('AutoCamera')
cam_auto.lens = 50.0
cam_auto.sensor_width = 36.0
cam_auto.clip_end = 1000.0
ob_auto_camera = bpy.data.objects.new('AutoCamera', cam_auto)
scene.collection.objects.link(ob_auto_camera)
ob_auto_camera.location = (1.2474, -1.81875, 1.1916)
ob_auto_camera.rotation_euler = (1.09748, -7.21219e-08, 0.694738)
scene.camera = ob_auto_camera
light_auto_sun = bpy.data.lights.new('AutoSun', 'SUN')
light_auto_sun.energy = 3.0
light_auto_sun.angle = 0.0523599
ob_auto_sun = bpy.data.objects.new('AutoSun', light_auto_sun)
scene.collection.objects.link(ob_auto_sun)
ob_auto_sun.rotation_euler = (0.872665, 0.174533, 0.523599)
bpy.context.view_layer.update()
